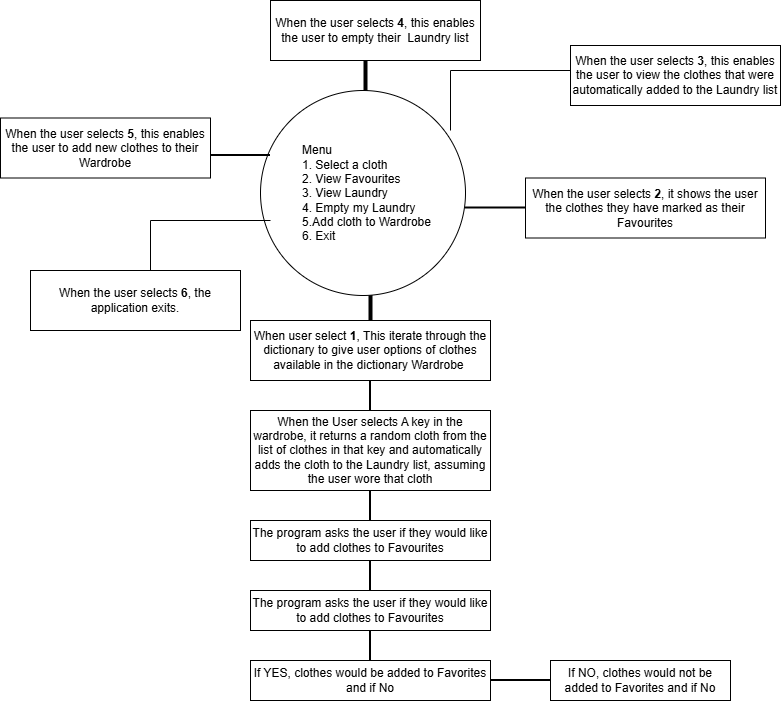

The diagram above was exported from draw.io. Its source (the exported page's mxGraphModel, read from the mxfile embedded in the PNG):
<mxGraphModel dx="1690" dy="1564" grid="1" gridSize="10" guides="1" tooltips="1" connect="1" arrows="1" fold="1" page="1" pageScale="1" pageWidth="850" pageHeight="1100" math="0" shadow="0">
  <root>
    <mxCell id="0" />
    <mxCell id="1" parent="0" />
    <mxCell id="G9jcGdiAEr2aIyyd2qtr-3" parent="1" style="line;strokeWidth=4;direction=south;html=1;perimeter=backbonePerimeter;points=[];outlineConnect=0;" value="" vertex="1">
      <mxGeometry height="30" width="10" x="355" y="-440" as="geometry" />
    </mxCell>
    <mxCell id="G9jcGdiAEr2aIyyd2qtr-12" edge="1" parent="1" source="G9jcGdiAEr2aIyyd2qtr-4" style="edgeStyle=orthogonalEdgeStyle;rounded=0;orthogonalLoop=1;jettySize=auto;html=1;exitX=1;exitY=0.5;exitDx=0;exitDy=0;">
      <mxGeometry relative="1" as="geometry">
        <mxPoint x="460" y="-380" as="targetPoint" />
      </mxGeometry>
    </mxCell>
    <mxCell id="G9jcGdiAEr2aIyyd2qtr-4" parent="1" style="rounded=0;whiteSpace=wrap;html=1;" value="When user select&lt;b&gt; 1&lt;/b&gt;, This iterate through the dictionary to give user options of clothes available in the dictionary Wardrobe&amp;nbsp;" vertex="1">
      <mxGeometry height="60" width="240" x="240" y="-410" as="geometry" />
    </mxCell>
    <mxCell id="G9jcGdiAEr2aIyyd2qtr-6" parent="1" style="line;strokeWidth=2;direction=south;html=1;" value="" vertex="1">
      <mxGeometry height="30" width="10" x="355" y="-350" as="geometry" />
    </mxCell>
    <mxCell id="G9jcGdiAEr2aIyyd2qtr-7" parent="1" style="rounded=0;whiteSpace=wrap;html=1;" value="When the User selects A key in the wardrobe, it returns a random cloth from the list of clothes in that key and automatically adds the cloth to the Laundry list, assuming the user wore that cloth" vertex="1">
      <mxGeometry height="80" width="240" x="240" y="-320" as="geometry" />
    </mxCell>
    <mxCell id="G9jcGdiAEr2aIyyd2qtr-8" parent="1" style="ellipse;whiteSpace=wrap;html=1;aspect=fixed;align=left;" value="&lt;blockquote style=&quot;margin: 0 0 0 40px; border: none; padding: 0px;&quot;&gt;Menu&lt;div&gt;1. Select a cloth&lt;/div&gt;&lt;div&gt;2. View Favourites&lt;/div&gt;&lt;div&gt;3. View Laundry&lt;/div&gt;&lt;div&gt;4. Empty my Laundry&lt;/div&gt;&lt;div&gt;5.Add cloth to Wardrobe&lt;/div&gt;&lt;div&gt;6. Exit&lt;/div&gt;&lt;/blockquote&gt;" vertex="1">
      <mxGeometry height="205" width="205" x="250" y="-640" as="geometry" />
    </mxCell>
    <mxCell id="G9jcGdiAEr2aIyyd2qtr-9" parent="1" style="line;strokeWidth=2;direction=south;html=1;" value="" vertex="1">
      <mxGeometry height="30" width="10" x="355" y="-240" as="geometry" />
    </mxCell>
    <mxCell id="G9jcGdiAEr2aIyyd2qtr-10" parent="1" style="rounded=0;whiteSpace=wrap;html=1;" value="The program asks the user if they would like to add clothes to Favourites" vertex="1">
      <mxGeometry height="40" width="240" x="240" y="-210" as="geometry" />
    </mxCell>
    <mxCell id="G9jcGdiAEr2aIyyd2qtr-14" parent="1" style="rounded=0;whiteSpace=wrap;html=1;" value="The program asks the user if they would like to add clothes to Favourites" vertex="1">
      <mxGeometry height="40" width="240" x="240" y="-140" as="geometry" />
    </mxCell>
    <mxCell id="G9jcGdiAEr2aIyyd2qtr-16" parent="1" style="line;strokeWidth=2;direction=south;html=1;" value="" vertex="1">
      <mxGeometry height="30" width="10" x="355" y="-170" as="geometry" />
    </mxCell>
    <mxCell id="G9jcGdiAEr2aIyyd2qtr-17" parent="1" style="line;strokeWidth=2;direction=south;html=1;" value="" vertex="1">
      <mxGeometry height="30" width="10" x="355" y="-100" as="geometry" />
    </mxCell>
    <mxCell id="G9jcGdiAEr2aIyyd2qtr-18" parent="1" style="rounded=0;whiteSpace=wrap;html=1;" value="If YES, clothes would be added to Favorites and if No" vertex="1">
      <mxGeometry height="40" width="240" x="240" y="-70" as="geometry" />
    </mxCell>
    <mxCell id="G9jcGdiAEr2aIyyd2qtr-19" parent="1" style="line;strokeWidth=2;html=1;" value="" vertex="1">
      <mxGeometry height="10" width="60" x="480" y="-55" as="geometry" />
    </mxCell>
    <mxCell id="G9jcGdiAEr2aIyyd2qtr-20" parent="1" style="rounded=0;whiteSpace=wrap;html=1;" value="If NO, clothes would not be added to Favorites and if No" vertex="1">
      <mxGeometry height="40" width="180" x="540" y="-70" as="geometry" />
    </mxCell>
    <mxCell id="G9jcGdiAEr2aIyyd2qtr-21" parent="1" style="line;strokeWidth=2;html=1;" value="" vertex="1">
      <mxGeometry height="165" width="60" x="455" y="-605" as="geometry" />
    </mxCell>
    <mxCell id="G9jcGdiAEr2aIyyd2qtr-22" parent="1" style="line;strokeWidth=2;html=1;" value="" vertex="1">
      <mxGeometry height="165" width="60" x="200" y="-657.5" as="geometry" />
    </mxCell>
    <mxCell id="G9jcGdiAEr2aIyyd2qtr-23" parent="1" style="line;strokeWidth=4;direction=south;html=1;perimeter=backbonePerimeter;points=[];outlineConnect=0;" value="" vertex="1">
      <mxGeometry height="30" width="10" x="350" y="-670" as="geometry" />
    </mxCell>
    <mxCell id="G9jcGdiAEr2aIyyd2qtr-24" parent="1" style="shape=partialRectangle;whiteSpace=wrap;html=1;bottom=0;right=0;fillColor=none;" value="" vertex="1">
      <mxGeometry height="60" width="120" x="440" y="-660" as="geometry" />
    </mxCell>
    <mxCell id="G9jcGdiAEr2aIyyd2qtr-28" parent="1" style="rounded=0;whiteSpace=wrap;html=1;" value="When the user selects &lt;b&gt;2&lt;/b&gt;, it shows the user the clothes they have marked as their Favourites" vertex="1">
      <mxGeometry height="60" width="240" x="515" y="-552.5" as="geometry" />
    </mxCell>
    <mxCell id="G9jcGdiAEr2aIyyd2qtr-29" parent="1" style="rounded=0;whiteSpace=wrap;html=1;" value="When the user selects&lt;b&gt; 3&lt;/b&gt;, this enables the user to view the clothes that were automatically added to the Laundry list" vertex="1">
      <mxGeometry height="60" width="210" x="560" y="-685" as="geometry" />
    </mxCell>
    <mxCell id="G9jcGdiAEr2aIyyd2qtr-30" parent="1" style="rounded=0;whiteSpace=wrap;html=1;" value="When the user selects &lt;b&gt;4&lt;/b&gt;, this enables the user to empty their&amp;nbsp; Laundry list" vertex="1">
      <mxGeometry height="60" width="210" x="260" y="-730" as="geometry" />
    </mxCell>
    <mxCell id="G9jcGdiAEr2aIyyd2qtr-31" parent="1" style="rounded=0;whiteSpace=wrap;html=1;" value="When the user selects&lt;b&gt; 5&lt;/b&gt;, this enables the user to add new clothes to their Wardrobe" vertex="1">
      <mxGeometry height="60" width="210" x="-10" y="-612.5" as="geometry" />
    </mxCell>
    <mxCell id="G9jcGdiAEr2aIyyd2qtr-32" parent="1" style="shape=partialRectangle;whiteSpace=wrap;html=1;bottom=0;right=0;fillColor=none;" value="" vertex="1">
      <mxGeometry height="60" width="120" x="140" y="-510" as="geometry" />
    </mxCell>
    <mxCell id="G9jcGdiAEr2aIyyd2qtr-33" parent="1" style="rounded=0;whiteSpace=wrap;html=1;" value="When the user selects&lt;b&gt; 6&lt;/b&gt;, the application exits." vertex="1">
      <mxGeometry height="60" width="210" x="20" y="-460" as="geometry" />
    </mxCell>
  </root>
</mxGraphModel>